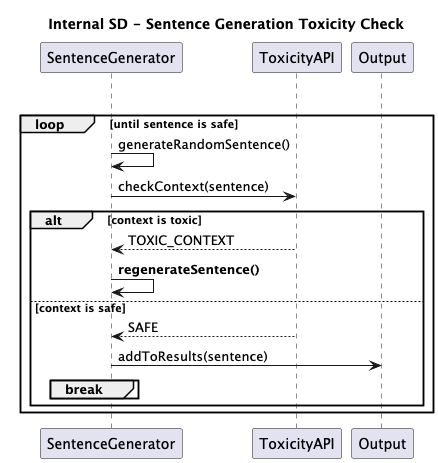

The diagram above was rendered by PlantUML. Its source (embedded in the PNG):
@startuml
title Internal SD - Sentence Generation Toxicity Check

participant SentenceGenerator
participant ToxicityAPI
participant Output

loop Generate n sentences
    loop until sentence is safe
        SentenceGenerator -> SentenceGenerator: generateRandomSentence()
        SentenceGenerator -> ToxicityAPI: checkContext(sentence)

        alt context is toxic
            ToxicityAPI --> SentenceGenerator: TOXIC_CONTEXT
            SentenceGenerator -> SentenceGenerator: **regenerateSentence()**
        else context is safe
            ToxicityAPI --> SentenceGenerator: SAFE
            SentenceGenerator -> Output: addToResults(sentence)
            break
        end
    end
end
@enduml